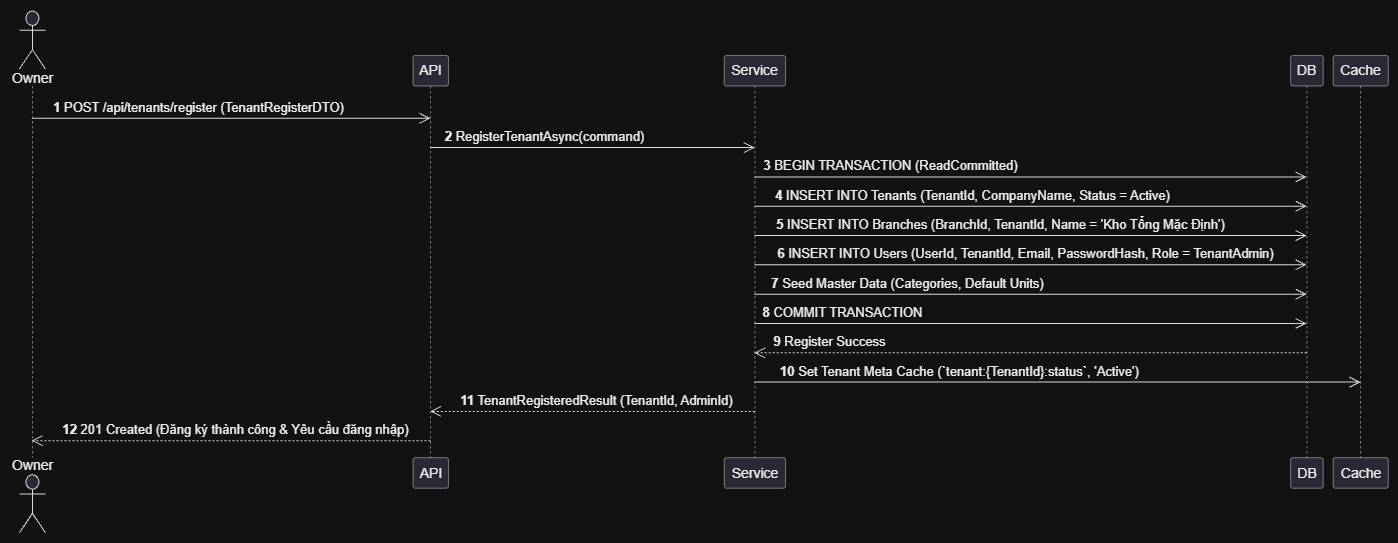

The diagram above was exported from draw.io. Its source (the exported page's mxGraphModel, read from the mxfile embedded in the PNG):
<mxGraphModel dx="1493" dy="814" grid="1" gridSize="10" guides="1" tooltips="1" connect="1" arrows="1" fold="1" page="1" pageScale="1" pageWidth="850" pageHeight="1100" math="0" shadow="0">
  <root>
    <mxCell id="0" />
    <mxCell id="1" parent="0" />
    <UserObject label="" plantUmlData="{&#10;  &quot;data&quot;: &quot;@startuml\nsequenceDiagram\n    autonumber\n    actor Owner as Chủ cửa hàng mới\n    participant API as TenantController\n    participant Service as TenantRegistrationService\n    participant DB as PostgreSQL Database\n    participant Cache as Redis Cache\n\n    Owner-&gt;&gt;API: POST /api/tenants/register (TenantRegisterDTO)\n    API-&gt;&gt;Service: RegisterTenantAsync(command)\n    Service-&gt;&gt;DB: BEGIN TRANSACTION (ReadCommitted)\n\n    Service-&gt;&gt;DB: INSERT INTO Tenants (TenantId, CompanyName, Status = Active)\n    Service-&gt;&gt;DB: INSERT INTO Branches (BranchId, TenantId, Name = 'Kho Tổng Mặc Định')\n    Service-&gt;&gt;DB: INSERT INTO Users (UserId, TenantId, Email, PasswordHash, Role = TenantAdmin)\n    Service-&gt;&gt;DB: Seed Master Data (Categories, Default Units)\n\n    Service-&gt;&gt;DB: COMMIT TRANSACTION\n    DB--&gt;&gt;Service: Register Success\n\n    Service-&gt;&gt;Cache: Set Tenant Meta Cache (`tenant:{TenantId}:status`, 'Active')\n    Service--&gt;&gt;API: TenantRegisteredResult (TenantId, AdminId)\n    API--&gt;&gt;Owner: 201 Created (Đăng ký thành công &amp; Yêu cầu đăng nhập)\n@enduml&quot;,&#10;  &quot;config&quot;: null&#10;}" id="3Uxa3lbSC1w5XPntAkGd-1">
      <mxCell connectable="0" parent="1" style="group;transparentBounds=1;editIcon=1;lockedGroup=0;groupPadding=10;" vertex="1">
        <mxGeometry as="geometry" />
      </mxCell>
    </UserObject>
    <UserObject label="" plantUmlId="pl_0" plantUmlBaseStyle="shape=umlLifeline;perimeter=lifelinePerimeter;participant=headless;size=75.49;lifelineMirror=1;dashPattern=5 5;container=1;dropTarget=0;collapsible=0;recursiveResize=0;outlineConnect=0;portConstraint=eastwest;newEdgeStyle={&quot;edgeStyle&quot;:&quot;sequenceEdgeStyle&quot;,&quot;libavoidRouting&quot;:0,&quot;curved&quot;:0,&quot;rounded&quot;:0};fillColor=none;strokeColor=#181818;strokeWidth=0.5;" plantUmlBaseValue="" id="3Uxa3lbSC1w5XPntAkGd-2">
      <mxCell parent="3Uxa3lbSC1w5XPntAkGd-1" style="shape=umlLifeline;perimeter=lifelinePerimeter;participant=headless;size=75.49;lifelineMirror=1;dashPattern=5 5;container=1;dropTarget=0;collapsible=0;recursiveResize=0;outlineConnect=0;portConstraint=eastwest;newEdgeStyle={&quot;edgeStyle&quot;:&quot;sequenceEdgeStyle&quot;,&quot;libavoidRouting&quot;:0,&quot;curved&quot;:0,&quot;rounded&quot;:0};fillColor=none;strokeColor=#181818;strokeWidth=0.5;" vertex="1">
        <mxGeometry height="522.6999999999999" width="43.87989999999999" x="30" y="30" as="geometry" />
      </mxCell>
    </UserObject>
    <UserObject label="Owner" plantUmlId="p_17" plantUmlBaseStyle="shape=umlActor;verticalLabelPosition=bottom;verticalAlign=top;spacingTop=-5;fillColor=#E2E2F0;strokeColor=#181818;fontColor=#000000;fontSize=14;html=1;part=1;" plantUmlBaseValue="Owner" id="3Uxa3lbSC1w5XPntAkGd-3">
      <mxCell parent="3Uxa3lbSC1w5XPntAkGd-2" style="shape=umlActor;verticalLabelPosition=bottom;verticalAlign=top;spacingTop=-5;fillColor=#E2E2F0;strokeColor=#181818;fontColor=#000000;fontSize=14;html=1;part=1;" vertex="1">
        <mxGeometry height="58" width="26" x="8.939949999999996" y="0.5" as="geometry" />
      </mxCell>
    </UserObject>
    <UserObject label="Owner" plantUmlId="pf_18" plantUmlBaseStyle="shape=umlActor;verticalLabelPosition=top;verticalAlign=bottom;spacingBottom=-2.5;fillColor=#E2E2F0;strokeColor=#181818;fontColor=#000000;fontSize=14;html=1;part=1;" plantUmlBaseValue="Owner" id="3Uxa3lbSC1w5XPntAkGd-4">
      <mxCell parent="3Uxa3lbSC1w5XPntAkGd-2" style="shape=umlActor;verticalLabelPosition=top;verticalAlign=bottom;spacingBottom=-2.5;fillColor=#E2E2F0;strokeColor=#181818;fontColor=#000000;fontSize=14;html=1;part=1;" vertex="1">
        <mxGeometry height="58" width="26" x="8.939949999999996" y="464.2" as="geometry" />
      </mxCell>
    </UserObject>
    <UserObject label="API" plantUmlId="p_1" plantUmlBaseStyle="shape=umlLifeline;perimeter=lifelinePerimeter;size=30.49;lifelineMirror=1;dashPattern=5 5;container=1;dropTarget=0;collapsible=0;recursiveResize=0;outlineConnect=0;portConstraint=eastwest;newEdgeStyle={&quot;edgeStyle&quot;:&quot;sequenceEdgeStyle&quot;,&quot;libavoidRouting&quot;:0,&quot;curved&quot;:0,&quot;rounded&quot;:0};rounded=1;absoluteArcSize=1;arcSize=5;fillColor=#E2E2F0;strokeColor=#181818;strokeWidth=0.5;fontColor=#000000;fontSize=14;whiteSpace=wrap;html=1;" plantUmlBaseValue="API" id="3Uxa3lbSC1w5XPntAkGd-5">
      <mxCell parent="3Uxa3lbSC1w5XPntAkGd-1" style="shape=umlLifeline;perimeter=lifelinePerimeter;size=30.49;lifelineMirror=1;dashPattern=5 5;container=1;dropTarget=0;collapsible=0;recursiveResize=0;outlineConnect=0;portConstraint=eastwest;newEdgeStyle={&quot;edgeStyle&quot;:&quot;sequenceEdgeStyle&quot;,&quot;libavoidRouting&quot;:0,&quot;curved&quot;:0,&quot;rounded&quot;:0};rounded=1;absoluteArcSize=1;arcSize=5;fillColor=#E2E2F0;strokeColor=#181818;strokeWidth=0.5;fontColor=#000000;fontSize=14;whiteSpace=wrap;html=1;" vertex="1">
        <mxGeometry height="432.7" width="35.4307" x="432.52739999999994" y="75" as="geometry" />
      </mxCell>
    </UserObject>
    <UserObject label="Service" plantUmlId="p_2" plantUmlBaseStyle="shape=umlLifeline;perimeter=lifelinePerimeter;size=30.49;lifelineMirror=1;dashPattern=5 5;container=1;dropTarget=0;collapsible=0;recursiveResize=0;outlineConnect=0;portConstraint=eastwest;newEdgeStyle={&quot;edgeStyle&quot;:&quot;sequenceEdgeStyle&quot;,&quot;libavoidRouting&quot;:0,&quot;curved&quot;:0,&quot;rounded&quot;:0};rounded=1;absoluteArcSize=1;arcSize=5;fillColor=#E2E2F0;strokeColor=#181818;strokeWidth=0.5;fontColor=#000000;fontSize=14;whiteSpace=wrap;html=1;" plantUmlBaseValue="Service" id="3Uxa3lbSC1w5XPntAkGd-6">
      <mxCell parent="3Uxa3lbSC1w5XPntAkGd-1" style="shape=umlLifeline;perimeter=lifelinePerimeter;size=30.49;lifelineMirror=1;dashPattern=5 5;container=1;dropTarget=0;collapsible=0;recursiveResize=0;outlineConnect=0;portConstraint=eastwest;newEdgeStyle={&quot;edgeStyle&quot;:&quot;sequenceEdgeStyle&quot;,&quot;libavoidRouting&quot;:0,&quot;curved&quot;:0,&quot;rounded&quot;:0};rounded=1;absoluteArcSize=1;arcSize=5;fillColor=#E2E2F0;strokeColor=#181818;strokeWidth=0.5;fontColor=#000000;fontSize=14;whiteSpace=wrap;html=1;" vertex="1">
        <mxGeometry height="432.7" width="61.332" x="743.7541071428572" y="75" as="geometry" />
      </mxCell>
    </UserObject>
    <UserObject label="DB" plantUmlId="p_3" plantUmlBaseStyle="shape=umlLifeline;perimeter=lifelinePerimeter;size=30.49;lifelineMirror=1;dashPattern=5 5;container=1;dropTarget=0;collapsible=0;recursiveResize=0;outlineConnect=0;portConstraint=eastwest;newEdgeStyle={&quot;edgeStyle&quot;:&quot;sequenceEdgeStyle&quot;,&quot;libavoidRouting&quot;:0,&quot;curved&quot;:0,&quot;rounded&quot;:0};rounded=1;absoluteArcSize=1;arcSize=5;fillColor=#E2E2F0;strokeColor=#181818;strokeWidth=0.5;fontColor=#000000;fontSize=14;whiteSpace=wrap;html=1;" plantUmlBaseValue="DB" id="3Uxa3lbSC1w5XPntAkGd-7">
      <mxCell parent="3Uxa3lbSC1w5XPntAkGd-1" style="shape=umlLifeline;perimeter=lifelinePerimeter;size=30.49;lifelineMirror=1;dashPattern=5 5;container=1;dropTarget=0;collapsible=0;recursiveResize=0;outlineConnect=0;portConstraint=eastwest;newEdgeStyle={&quot;edgeStyle&quot;:&quot;sequenceEdgeStyle&quot;,&quot;libavoidRouting&quot;:0,&quot;curved&quot;:0,&quot;rounded&quot;:0};rounded=1;absoluteArcSize=1;arcSize=5;fillColor=#E2E2F0;strokeColor=#181818;strokeWidth=0.5;fontColor=#000000;fontSize=14;whiteSpace=wrap;html=1;" vertex="1">
        <mxGeometry height="432.7" width="32.539" x="1310.1516642857146" y="75" as="geometry" />
      </mxCell>
    </UserObject>
    <UserObject label="Cache" plantUmlId="p_4" plantUmlBaseStyle="shape=umlLifeline;perimeter=lifelinePerimeter;size=30.49;lifelineMirror=1;dashPattern=5 5;container=1;dropTarget=0;collapsible=0;recursiveResize=0;outlineConnect=0;portConstraint=eastwest;newEdgeStyle={&quot;edgeStyle&quot;:&quot;sequenceEdgeStyle&quot;,&quot;libavoidRouting&quot;:0,&quot;curved&quot;:0,&quot;rounded&quot;:0};rounded=1;absoluteArcSize=1;arcSize=5;fillColor=#E2E2F0;strokeColor=#181818;strokeWidth=0.5;fontColor=#000000;fontSize=14;whiteSpace=wrap;html=1;" plantUmlBaseValue="Cache" id="3Uxa3lbSC1w5XPntAkGd-8">
      <mxCell parent="3Uxa3lbSC1w5XPntAkGd-1" style="shape=umlLifeline;perimeter=lifelinePerimeter;size=30.49;lifelineMirror=1;dashPattern=5 5;container=1;dropTarget=0;collapsible=0;recursiveResize=0;outlineConnect=0;portConstraint=eastwest;newEdgeStyle={&quot;edgeStyle&quot;:&quot;sequenceEdgeStyle&quot;,&quot;libavoidRouting&quot;:0,&quot;curved&quot;:0,&quot;rounded&quot;:0};rounded=1;absoluteArcSize=1;arcSize=5;fillColor=#E2E2F0;strokeColor=#181818;strokeWidth=0.5;fontColor=#000000;fontSize=14;whiteSpace=wrap;html=1;" vertex="1">
        <mxGeometry height="432.7" width="55.077099999999994" x="1352.6906642857148" y="75" as="geometry" />
      </mxCell>
    </UserObject>
    <UserObject label="&lt;b&gt;1&lt;/b&gt; POST /api/tenants/register (TenantRegisterDTO)" plantUmlId="msg_5" plantUmlBaseStyle="endArrow=open;endFill=0;endSize=9;html=1;edgeStyle=sequenceEdgeStyle;libavoidRouting=0;curved=0;rounded=0;strokeColor=#181818;strokeWidth=1;fontColor=#000000;fontSize=13;verticalAlign=bottom;labelBackgroundColor=none;sourcePerimeterSpacing=0;targetPerimeterSpacing=0;" plantUmlBaseValue="&lt;b&gt;1&lt;/b&gt; POST /api/tenants/register (TenantRegisterDTO)" id="3Uxa3lbSC1w5XPntAkGd-9">
      <mxCell edge="1" parent="3Uxa3lbSC1w5XPntAkGd-1" source="3Uxa3lbSC1w5XPntAkGd-2" style="endArrow=open;endFill=0;endSize=9;html=1;edgeStyle=sequenceEdgeStyle;libavoidRouting=0;curved=0;rounded=0;strokeColor=#181818;strokeWidth=1;fontColor=#000000;fontSize=13;verticalAlign=bottom;labelBackgroundColor=none;sourcePerimeterSpacing=0;targetPerimeterSpacing=0;" target="3Uxa3lbSC1w5XPntAkGd-5">
        <mxGeometry relative="1" x="-0.163" as="geometry">
          <Array as="points">
            <mxPoint x="251" y="137.8" />
          </Array>
          <mxPoint x="51.939949999999996" y="137.8" as="sourcePoint" />
          <mxPoint x="450.24274999999994" y="137.8" as="targetPoint" />
        </mxGeometry>
      </mxCell>
    </UserObject>
    <UserObject label="&lt;b&gt;2&lt;/b&gt; RegisterTenantAsync(command)" plantUmlId="msg_6" plantUmlBaseStyle="endArrow=open;endFill=0;endSize=9;html=1;edgeStyle=sequenceEdgeStyle;libavoidRouting=0;curved=0;rounded=0;strokeColor=#181818;strokeWidth=1;fontColor=#000000;fontSize=13;verticalAlign=bottom;labelBackgroundColor=none;sourcePerimeterSpacing=0;targetPerimeterSpacing=0;" plantUmlBaseValue="&lt;b&gt;2&lt;/b&gt; RegisterTenantAsync(command)" id="3Uxa3lbSC1w5XPntAkGd-10">
      <mxCell edge="1" parent="3Uxa3lbSC1w5XPntAkGd-1" source="3Uxa3lbSC1w5XPntAkGd-5" style="endArrow=open;endFill=0;endSize=9;html=1;edgeStyle=sequenceEdgeStyle;libavoidRouting=0;curved=0;rounded=0;strokeColor=#181818;strokeWidth=1;fontColor=#000000;fontSize=13;verticalAlign=bottom;labelBackgroundColor=none;sourcePerimeterSpacing=0;targetPerimeterSpacing=0;" target="3Uxa3lbSC1w5XPntAkGd-6">
        <mxGeometry relative="1" x="-0.293" as="geometry">
          <Array as="points">
            <mxPoint x="612" y="167.11" />
          </Array>
          <mxPoint x="450.24274999999994" y="167.11" as="sourcePoint" />
          <mxPoint x="774.4201071428572" y="167.11" as="targetPoint" />
        </mxGeometry>
      </mxCell>
    </UserObject>
    <UserObject label="&lt;b&gt;3&lt;/b&gt; BEGIN TRANSACTION (ReadCommitted)" plantUmlId="msg_7" plantUmlBaseStyle="endArrow=open;endFill=0;endSize=9;html=1;edgeStyle=sequenceEdgeStyle;libavoidRouting=0;curved=0;rounded=0;strokeColor=#181818;strokeWidth=1;fontColor=#000000;fontSize=13;verticalAlign=bottom;labelBackgroundColor=none;sourcePerimeterSpacing=0;targetPerimeterSpacing=0;" plantUmlBaseValue="&lt;b&gt;3&lt;/b&gt; BEGIN TRANSACTION (ReadCommitted)" id="3Uxa3lbSC1w5XPntAkGd-11">
      <mxCell edge="1" parent="3Uxa3lbSC1w5XPntAkGd-1" source="3Uxa3lbSC1w5XPntAkGd-6" style="endArrow=open;endFill=0;endSize=9;html=1;edgeStyle=sequenceEdgeStyle;libavoidRouting=0;curved=0;rounded=0;strokeColor=#181818;strokeWidth=1;fontColor=#000000;fontSize=13;verticalAlign=bottom;labelBackgroundColor=none;sourcePerimeterSpacing=0;targetPerimeterSpacing=0;" target="3Uxa3lbSC1w5XPntAkGd-7">
        <mxGeometry relative="1" x="-0.506" as="geometry">
          <Array as="points">
            <mxPoint x="1050" y="196.42" />
          </Array>
          <mxPoint x="774.4201071428572" y="196.42" as="sourcePoint" />
          <mxPoint x="1326.4211642857147" y="196.42" as="targetPoint" />
        </mxGeometry>
      </mxCell>
    </UserObject>
    <UserObject label="&lt;b&gt;4&lt;/b&gt; INSERT INTO Tenants (TenantId, CompanyName, Status = Active)" plantUmlId="msg_8" plantUmlBaseStyle="endArrow=open;endFill=0;endSize=9;html=1;edgeStyle=sequenceEdgeStyle;libavoidRouting=0;curved=0;rounded=0;strokeColor=#181818;strokeWidth=1;fontColor=#000000;fontSize=13;verticalAlign=bottom;labelBackgroundColor=none;sourcePerimeterSpacing=0;targetPerimeterSpacing=0;" plantUmlBaseValue="&lt;b&gt;4&lt;/b&gt; INSERT INTO Tenants (TenantId, CompanyName, Status = Active)" id="3Uxa3lbSC1w5XPntAkGd-12">
      <mxCell edge="1" parent="3Uxa3lbSC1w5XPntAkGd-1" source="3Uxa3lbSC1w5XPntAkGd-6" style="endArrow=open;endFill=0;endSize=9;html=1;edgeStyle=sequenceEdgeStyle;libavoidRouting=0;curved=0;rounded=0;strokeColor=#181818;strokeWidth=1;fontColor=#000000;fontSize=13;verticalAlign=bottom;labelBackgroundColor=none;sourcePerimeterSpacing=0;targetPerimeterSpacing=0;" target="3Uxa3lbSC1w5XPntAkGd-7">
        <mxGeometry relative="1" x="-0.211" as="geometry">
          <Array as="points">
            <mxPoint x="1050" y="225.73" />
          </Array>
          <mxPoint x="774.4201071428572" y="225.73" as="sourcePoint" />
          <mxPoint x="1326.4211642857147" y="225.73" as="targetPoint" />
        </mxGeometry>
      </mxCell>
    </UserObject>
    <UserObject label="&lt;b&gt;5&lt;/b&gt; INSERT INTO Branches (BranchId, TenantId, Name = 'Kho Tổng Mặc Định')" plantUmlId="msg_9" plantUmlBaseStyle="endArrow=open;endFill=0;endSize=9;html=1;edgeStyle=sequenceEdgeStyle;libavoidRouting=0;curved=0;rounded=0;strokeColor=#181818;strokeWidth=1;fontColor=#000000;fontSize=13;verticalAlign=bottom;labelBackgroundColor=none;sourcePerimeterSpacing=0;targetPerimeterSpacing=0;" plantUmlBaseValue="&lt;b&gt;5&lt;/b&gt; INSERT INTO Branches (BranchId, TenantId, Name = 'Kho Tổng Mặc Định')" id="3Uxa3lbSC1w5XPntAkGd-13">
      <mxCell edge="1" parent="3Uxa3lbSC1w5XPntAkGd-1" source="3Uxa3lbSC1w5XPntAkGd-6" style="endArrow=open;endFill=0;endSize=9;html=1;edgeStyle=sequenceEdgeStyle;libavoidRouting=0;curved=0;rounded=0;strokeColor=#181818;strokeWidth=1;fontColor=#000000;fontSize=13;verticalAlign=bottom;labelBackgroundColor=none;sourcePerimeterSpacing=0;targetPerimeterSpacing=0;" target="3Uxa3lbSC1w5XPntAkGd-7">
        <mxGeometry relative="1" x="-0.11" as="geometry">
          <Array as="points">
            <mxPoint x="1050" y="255.04" />
          </Array>
          <mxPoint x="774.4201071428572" y="255.04" as="sourcePoint" />
          <mxPoint x="1326.4211642857147" y="255.04" as="targetPoint" />
        </mxGeometry>
      </mxCell>
    </UserObject>
    <UserObject label="&lt;b&gt;6&lt;/b&gt; INSERT INTO Users (UserId, TenantId, Email, PasswordHash, Role = TenantAdmin)" plantUmlId="msg_10" plantUmlBaseStyle="endArrow=open;endFill=0;endSize=9;html=1;edgeStyle=sequenceEdgeStyle;libavoidRouting=0;curved=0;rounded=0;strokeColor=#181818;strokeWidth=1;fontColor=#000000;fontSize=13;verticalAlign=bottom;labelBackgroundColor=none;sourcePerimeterSpacing=0;targetPerimeterSpacing=0;" plantUmlBaseValue="&lt;b&gt;6&lt;/b&gt; INSERT INTO Users (UserId, TenantId, Email, PasswordHash, Role = TenantAdmin)" id="3Uxa3lbSC1w5XPntAkGd-14">
      <mxCell edge="1" parent="3Uxa3lbSC1w5XPntAkGd-1" source="3Uxa3lbSC1w5XPntAkGd-6" style="endArrow=open;endFill=0;endSize=9;html=1;edgeStyle=sequenceEdgeStyle;libavoidRouting=0;curved=0;rounded=0;strokeColor=#181818;strokeWidth=1;fontColor=#000000;fontSize=13;verticalAlign=bottom;labelBackgroundColor=none;sourcePerimeterSpacing=0;targetPerimeterSpacing=0;" target="3Uxa3lbSC1w5XPntAkGd-7">
        <mxGeometry relative="1" x="-0.02" as="geometry">
          <Array as="points">
            <mxPoint x="1050" y="284.35" />
          </Array>
          <mxPoint x="774.4201071428572" y="284.35" as="sourcePoint" />
          <mxPoint x="1326.4211642857147" y="284.35" as="targetPoint" />
        </mxGeometry>
      </mxCell>
    </UserObject>
    <UserObject label="&lt;b&gt;7&lt;/b&gt; Seed Master Data (Categories, Default Units)" plantUmlId="msg_11" plantUmlBaseStyle="endArrow=open;endFill=0;endSize=9;html=1;edgeStyle=sequenceEdgeStyle;libavoidRouting=0;curved=0;rounded=0;strokeColor=#181818;strokeWidth=1;fontColor=#000000;fontSize=13;verticalAlign=bottom;labelBackgroundColor=none;sourcePerimeterSpacing=0;targetPerimeterSpacing=0;" plantUmlBaseValue="&lt;b&gt;7&lt;/b&gt; Seed Master Data (Categories, Default Units)" id="3Uxa3lbSC1w5XPntAkGd-15">
      <mxCell edge="1" parent="3Uxa3lbSC1w5XPntAkGd-1" source="3Uxa3lbSC1w5XPntAkGd-6" style="endArrow=open;endFill=0;endSize=9;html=1;edgeStyle=sequenceEdgeStyle;libavoidRouting=0;curved=0;rounded=0;strokeColor=#181818;strokeWidth=1;fontColor=#000000;fontSize=13;verticalAlign=bottom;labelBackgroundColor=none;sourcePerimeterSpacing=0;targetPerimeterSpacing=0;" target="3Uxa3lbSC1w5XPntAkGd-7">
        <mxGeometry relative="1" x="-0.446" as="geometry">
          <Array as="points">
            <mxPoint x="1050" y="313.66" />
          </Array>
          <mxPoint x="774.4201071428572" y="313.66" as="sourcePoint" />
          <mxPoint x="1326.4211642857147" y="313.66" as="targetPoint" />
        </mxGeometry>
      </mxCell>
    </UserObject>
    <UserObject label="&lt;b&gt;8&lt;/b&gt; COMMIT TRANSACTION" plantUmlId="msg_12" plantUmlBaseStyle="endArrow=open;endFill=0;endSize=9;html=1;edgeStyle=sequenceEdgeStyle;libavoidRouting=0;curved=0;rounded=0;strokeColor=#181818;strokeWidth=1;fontColor=#000000;fontSize=13;verticalAlign=bottom;labelBackgroundColor=none;sourcePerimeterSpacing=0;targetPerimeterSpacing=0;" plantUmlBaseValue="&lt;b&gt;8&lt;/b&gt; COMMIT TRANSACTION" id="3Uxa3lbSC1w5XPntAkGd-16">
      <mxCell edge="1" parent="3Uxa3lbSC1w5XPntAkGd-1" source="3Uxa3lbSC1w5XPntAkGd-6" style="endArrow=open;endFill=0;endSize=9;html=1;edgeStyle=sequenceEdgeStyle;libavoidRouting=0;curved=0;rounded=0;strokeColor=#181818;strokeWidth=1;fontColor=#000000;fontSize=13;verticalAlign=bottom;labelBackgroundColor=none;sourcePerimeterSpacing=0;targetPerimeterSpacing=0;" target="3Uxa3lbSC1w5XPntAkGd-7">
        <mxGeometry relative="1" x="-0.682" as="geometry">
          <Array as="points">
            <mxPoint x="1050" y="342.97" />
          </Array>
          <mxPoint x="774.4201071428572" y="342.97" as="sourcePoint" />
          <mxPoint x="1326.4211642857147" y="342.97" as="targetPoint" />
        </mxGeometry>
      </mxCell>
    </UserObject>
    <UserObject label="&lt;b&gt;9&lt;/b&gt; Register Success" plantUmlId="msg_13" plantUmlBaseStyle="endArrow=open;endFill=0;endSize=9;html=1;edgeStyle=sequenceEdgeStyle;libavoidRouting=0;curved=0;rounded=0;strokeColor=#181818;strokeWidth=1;fontColor=#000000;fontSize=13;verticalAlign=bottom;labelBackgroundColor=none;dashed=1;dashPattern=2 2;sourcePerimeterSpacing=0;targetPerimeterSpacing=0;" plantUmlBaseValue="&lt;b&gt;9&lt;/b&gt; Register Success" id="3Uxa3lbSC1w5XPntAkGd-17">
      <mxCell edge="1" parent="3Uxa3lbSC1w5XPntAkGd-1" source="3Uxa3lbSC1w5XPntAkGd-7" style="endArrow=open;endFill=0;endSize=9;html=1;edgeStyle=sequenceEdgeStyle;libavoidRouting=0;curved=0;rounded=0;strokeColor=#181818;strokeWidth=1;fontColor=#000000;fontSize=13;verticalAlign=bottom;labelBackgroundColor=none;dashed=1;dashPattern=2 2;sourcePerimeterSpacing=0;targetPerimeterSpacing=0;" target="3Uxa3lbSC1w5XPntAkGd-6">
        <mxGeometry relative="1" x="0.727" as="geometry">
          <Array as="points">
            <mxPoint x="1050" y="372.28" />
          </Array>
          <mxPoint x="1326.4211642857147" y="372.28" as="sourcePoint" />
          <mxPoint x="774.4201071428572" y="372.28" as="targetPoint" />
        </mxGeometry>
      </mxCell>
    </UserObject>
    <UserObject label="&lt;b&gt;10&lt;/b&gt; Set Tenant Meta Cache (`tenant:{TenantId}:status`, 'Active')" plantUmlId="msg_14" plantUmlBaseStyle="endArrow=open;endFill=0;endSize=9;html=1;edgeStyle=sequenceEdgeStyle;libavoidRouting=0;curved=0;rounded=0;strokeColor=#181818;strokeWidth=1;fontColor=#000000;fontSize=13;verticalAlign=bottom;labelBackgroundColor=none;sourcePerimeterSpacing=0;targetPerimeterSpacing=0;" plantUmlBaseValue="&lt;b&gt;10&lt;/b&gt; Set Tenant Meta Cache (`tenant:{TenantId}:status`, 'Active')" id="3Uxa3lbSC1w5XPntAkGd-18">
      <mxCell edge="1" parent="3Uxa3lbSC1w5XPntAkGd-1" source="3Uxa3lbSC1w5XPntAkGd-6" style="endArrow=open;endFill=0;endSize=9;html=1;edgeStyle=sequenceEdgeStyle;libavoidRouting=0;curved=0;rounded=0;strokeColor=#181818;strokeWidth=1;fontColor=#000000;fontSize=13;verticalAlign=bottom;labelBackgroundColor=none;sourcePerimeterSpacing=0;targetPerimeterSpacing=0;" target="3Uxa3lbSC1w5XPntAkGd-8">
        <mxGeometry relative="1" x="-0.323" as="geometry">
          <Array as="points">
            <mxPoint x="1077" y="401.59" />
          </Array>
          <mxPoint x="774.4201071428572" y="401.59" as="sourcePoint" />
          <mxPoint x="1380.2292142857148" y="401.59" as="targetPoint" />
        </mxGeometry>
      </mxCell>
    </UserObject>
    <UserObject label="&lt;b&gt;11&lt;/b&gt; TenantRegisteredResult (TenantId, AdminId)" plantUmlId="msg_15" plantUmlBaseStyle="endArrow=open;endFill=0;endSize=9;html=1;edgeStyle=sequenceEdgeStyle;libavoidRouting=0;curved=0;rounded=0;strokeColor=#181818;strokeWidth=1;fontColor=#000000;fontSize=13;verticalAlign=bottom;labelBackgroundColor=none;dashed=1;dashPattern=2 2;sourcePerimeterSpacing=0;targetPerimeterSpacing=0;" plantUmlBaseValue="&lt;b&gt;11&lt;/b&gt; TenantRegisteredResult (TenantId, AdminId)" id="3Uxa3lbSC1w5XPntAkGd-19">
      <mxCell edge="1" parent="3Uxa3lbSC1w5XPntAkGd-1" source="3Uxa3lbSC1w5XPntAkGd-6" style="endArrow=open;endFill=0;endSize=9;html=1;edgeStyle=sequenceEdgeStyle;libavoidRouting=0;curved=0;rounded=0;strokeColor=#181818;strokeWidth=1;fontColor=#000000;fontSize=13;verticalAlign=bottom;labelBackgroundColor=none;dashed=1;dashPattern=2 2;sourcePerimeterSpacing=0;targetPerimeterSpacing=0;" target="3Uxa3lbSC1w5XPntAkGd-5">
        <mxGeometry relative="1" x="-0.028" as="geometry">
          <Array as="points">
            <mxPoint x="612" y="430.9" />
          </Array>
          <mxPoint x="774.4201071428572" y="430.9" as="sourcePoint" />
          <mxPoint x="450.24274999999994" y="430.9" as="targetPoint" />
        </mxGeometry>
      </mxCell>
    </UserObject>
    <UserObject label="&lt;b&gt;12&lt;/b&gt; 201 Created (Đăng ký thành công &amp;amp; Yêu cầu đăng nhập)" plantUmlId="msg_16" plantUmlBaseStyle="endArrow=open;endFill=0;endSize=9;html=1;edgeStyle=sequenceEdgeStyle;libavoidRouting=0;curved=0;rounded=0;strokeColor=#181818;strokeWidth=1;fontColor=#000000;fontSize=13;verticalAlign=bottom;labelBackgroundColor=none;dashed=1;dashPattern=2 2;sourcePerimeterSpacing=0;targetPerimeterSpacing=0;" plantUmlBaseValue="&lt;b&gt;12&lt;/b&gt; 201 Created (Đăng ký thành công &amp;amp; Yêu cầu đăng nhập)" id="3Uxa3lbSC1w5XPntAkGd-20">
      <mxCell edge="1" parent="3Uxa3lbSC1w5XPntAkGd-1" source="3Uxa3lbSC1w5XPntAkGd-5" style="endArrow=open;endFill=0;endSize=9;html=1;edgeStyle=sequenceEdgeStyle;libavoidRouting=0;curved=0;rounded=0;strokeColor=#181818;strokeWidth=1;fontColor=#000000;fontSize=13;verticalAlign=bottom;labelBackgroundColor=none;dashed=1;dashPattern=2 2;sourcePerimeterSpacing=0;targetPerimeterSpacing=0;" target="3Uxa3lbSC1w5XPntAkGd-2">
        <mxGeometry relative="1" x="-0.023" as="geometry">
          <Array as="points">
            <mxPoint x="251" y="460.21" />
          </Array>
          <mxPoint x="450.24274999999994" y="460.21" as="sourcePoint" />
          <mxPoint x="51.939949999999996" y="460.21" as="targetPoint" />
        </mxGeometry>
      </mxCell>
    </UserObject>
  </root>
</mxGraphModel>